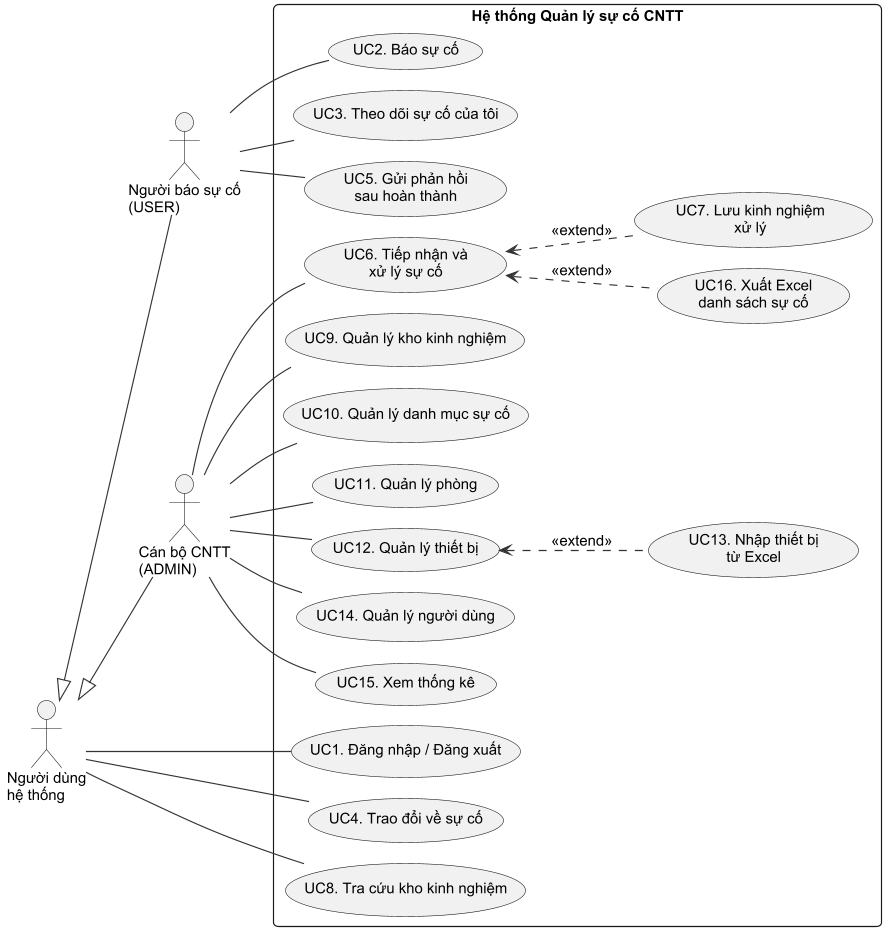

The diagram above was rendered by PlantUML. Its source (embedded in the PNG):
@startuml h1_5_usecase
!include _style.iuml
!pragma layout smetana
left to right direction
skinparam packageStyle rectangle

actor "Người dùng\nhệ thống" as ND
actor "Người báo sự cố\n(USER)" as NB
actor "Cán bộ CNTT\n(ADMIN)" as AD

ND <|-- NB
ND <|-- AD

rectangle "Hệ thống Quản lý sự cố CNTT" {
  usecase "UC1. Đăng nhập / Đăng xuất" as UC1
  usecase "UC4. Trao đổi về sự cố" as UC4
  usecase "UC8. Tra cứu kho kinh nghiệm" as UC8

  usecase "UC2. Báo sự cố" as UC2
  usecase "UC3. Theo dõi sự cố của tôi" as UC3
  usecase "UC5. Gửi phản hồi\nsau hoàn thành" as UC5

  usecase "UC6. Tiếp nhận và\nxử lý sự cố" as UC6
  usecase "UC7. Lưu kinh nghiệm\nxử lý" as UC7
  usecase "UC16. Xuất Excel\ndanh sách sự cố" as UC16
  usecase "UC9. Quản lý kho kinh nghiệm" as UC9
  usecase "UC10. Quản lý danh mục sự cố" as UC10
  usecase "UC11. Quản lý phòng" as UC11
  usecase "UC12. Quản lý thiết bị" as UC12
  usecase "UC13. Nhập thiết bị\ntừ Excel" as UC13
  usecase "UC14. Quản lý người dùng" as UC14
  usecase "UC15. Xem thống kê" as UC15
}

ND -- UC1
ND -- UC4
ND -- UC8

NB -- UC2
NB -- UC3
NB -- UC5

AD -- UC6
AD -- UC9
AD -- UC10
AD -- UC11
AD -- UC12
AD -- UC14
AD -- UC15

UC6 <.. UC7 : <<extend>>
UC6 <.. UC16 : <<extend>>
UC12 <.. UC13 : <<extend>>
@enduml